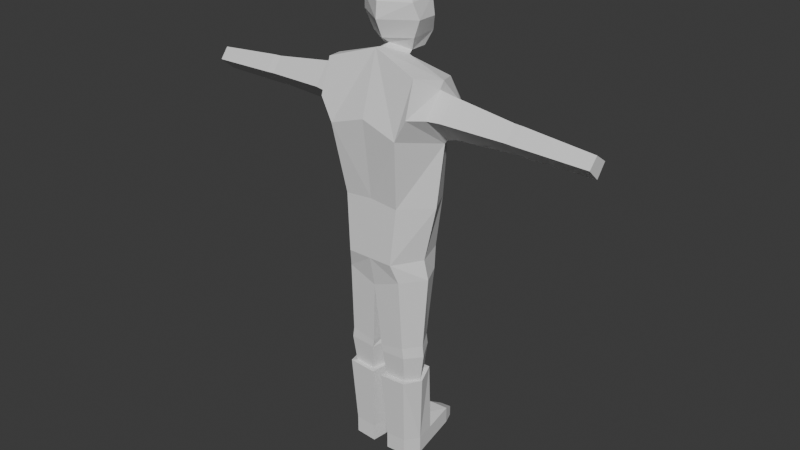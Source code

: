 # Source: groundskeeper.blend  (saved by Blender 4.1.24; exported with 4.5.12 LTS)
import bpy
from mathutils import Matrix  # noqa: F401  (used for matrix-valued properties, if any)

bpy.ops.wm.read_factory_settings(use_empty=True)
scene = bpy.context.scene
scene.name = 'Scene'

# ---- collections
col_collection = bpy.data.collections.new('Collection'); scene.collection.children.link(col_collection)

# ---- world
world_world = bpy.data.worlds.new('World'); scene.world = world_world
world_world.use_nodes = True; world_world.node_tree.nodes.clear()
_N = world_world.node_tree.nodes; _L = world_world.node_tree.links
n0 = _N.new('ShaderNodeOutputWorld'); n0.name = 'World Output'; n0.location = (300, 300)
n1 = _N.new('ShaderNodeBackground'); n1.name = 'Background'; n1.location = (10, 300)
n1.inputs[0].default_value = (0.05088, 0.05088, 0.05088, 1.0)
_L.new(n1.outputs[0], n0.inputs[0])
n0.is_active_output = True
world_world.color = (0.05088, 0.05088, 0.05088)
world_world.use_sun_shadow = False
world_world.sun_shadow_jitter_overblur = 0.0

# ---- meshes
me_cube_001 = bpy.data.meshes.new('Cube.001')
me_cube_001.from_pydata([(-0.6631, -0.7858, -1.235), (-1.295, -0.6784, 3.809), (-0.8574, 0.8266, -1.235), (-1.295, 0.729, 3.508), (0.0, -0.7858, -1.235), (-3.85e-17, -0.4752, 4.241), (0.0, 0.8266, -1.235), (1.547e-17, 0.8413, 3.645), (-0.7953, -0.7063, 0.3378), (-0.9896, 0.9168, 0.2056), (-6.196e-17, 0.9168, 0.279), (-9.131e-17, -0.7063, 0.4112), (-0.9896, 0.6151, -1.778), (-0.7953, -0.6151, -1.778), (0.0, 0.6151, -2.087), (0.0, -0.6151, -2.087), (-0.8364, 0.5155, -3.778), (-0.8364, -0.5155, -3.778), (-0.1352, 0.5155, -3.917), (-0.1352, -0.5155, -3.917), (-0.9973, -1.0, 2.263), (-1.103, 0.9506, 2.16), (2.283e-17, 1.144, 2.459), (-6.794e-18, -0.9796, 2.592), (-1.138, 0.0, -1.235), (-1.632, 0.02529, 3.659), (-1.428, 0.08775, 0.2717), (-1.27, 6.72e-09, -1.778), (0.0, 0.0, -2.087), (-1.114, 2.011e-08, -3.827), (-0.1352, -2.496e-09, -3.917), (-1.527, 0.2508, 1.979), (-0.8788, 0.5155, -4.073), (-0.8788, -0.5155, -4.073), (-0.1654, 0.5155, -4.119), (-0.1654, -0.5155, -4.119), (-1.148, 3.036e-08, -4.158), (-0.08493, -9.534e-09, -4.119), (-0.8309, 0.4189, -4.851), (-0.8309, -0.4189, -4.851), (-0.2513, 0.4189, -4.888), (-0.2513, -0.4189, -4.888), (-1.05, 2.774e-08, -4.919), (-0.1709, -4.671e-09, -4.888), (2.81e-17, 0.6589, 3.803), (-0.4534, 0.2119, 3.997), (-3.85e-17, -0.236, 4.21), (-1.412, 0.9751, 2.925), (-1.314, -0.9796, 2.874), (-1.611, 0.2497, 2.086), (-1.611, -0.07596, 3.454), (-1.611, -0.5948, 2.828), (-1.611, 0.771, 2.879), (-1.964, -0.0569, 3.379), (-1.94, 0.6913, 2.872), (-1.908, 0.2308, 2.171), (-1.938, -0.5152, 2.826), (-3.67, -0.01253, 3.125), (-3.654, 0.5058, 2.774), (-3.631, 0.1868, 2.289), (-3.652, -0.33, 2.742), (-3.895, -0.01253, 3.114), (-3.879, 0.5058, 2.763), (-3.857, 0.1868, 2.278), (-3.878, -0.33, 2.732), (-5.766, 0.0121, 2.931), (-5.754, 0.4028, 2.666), (-5.737, 0.1623, 2.3), (-5.753, -0.2272, 2.642), (-0.9138, 0.5558, -4.841), (-0.9138, -0.5558, -4.841), (-0.1447, 0.5558, -4.891), (-0.1447, -0.5558, -4.891), (-1.111, 3.294e-08, -4.932), (-0.07975, -1.007e-08, -4.891), (-0.9787, 0.5495, -6.835), (-0.8377, -0.43, -6.79), (-0.1953, 0.43, -6.829), (-0.2427, -0.43, -6.829), (-1.062, 2.816e-08, -6.861), (-0.1907, -5.118e-09, -6.829), (-0.8377, -0.43, -7.275), (-0.1953, 0.43, -7.313), (-0.2427, -0.43, -7.313), (-1.062, 2.816e-08, -7.346), (-0.1907, -5.118e-09, -7.313), (-0.2427, 1.478, -6.829), (-0.8377, 1.478, -6.79), (-0.2427, 1.478, -7.313), (-0.8377, 1.478, -7.275), (-0.3716, 1.814, -7.012), (-0.7151, 1.814, -6.974), (-0.3716, 1.814, -7.313), (-0.7151, 1.814, -7.275), (6.011e-16, 0.8947, 5.68), (6.011e-16, 1.251, 5.324), (5.794e-16, 1.298, 4.935), (5.823e-16, 1.251, 4.5), (6.059e-16, 1.228, 3.973), (-7.253e-08, -0.07871, 5.68), (-1.16e-07, -0.435, 5.324), (-1.451e-07, -0.4734, 4.901), (-1.16e-07, -0.2509, 4.414), (-7.253e-08, 0.008188, 4.243), (6.011e-16, 0.408, 5.811), (-0.4215, 0.1647, 5.68), (-0.7301, -0.0135, 5.324), (-0.843, 0.1054, 4.901), (-0.627, 0.1706, 4.414), (-0.4215, 0.3488, 4.058), (-0.4215, 0.6514, 5.68), (-0.6437, 0.8295, 5.324), (-0.7511, 0.7814, 4.858), (-0.5324, 1.014, 4.414), (-0.4215, 0.8355, 4.058), (5.87e-16, 0.5922, 3.928), (5.893e-16, 1.496, 4.647)], [], [(21, 47, 3, 7, 22), (7, 3, 25, 45, 44), (23, 5, 1, 48, 20), (24, 2, 12, 27), (4, 11, 8, 0), (2, 9, 10, 6), (24, 26, 9, 2), (28, 15, 19, 30), (4, 0, 13, 15), (2, 6, 14, 12), (18, 30, 37, 34), (27, 12, 16, 29), (15, 13, 17, 19), (12, 14, 18, 16), (11, 23, 20, 8), (9, 21, 22, 10), (26, 31, 21, 9), (8, 20, 31, 26), (13, 27, 29, 17), (29, 16, 32, 36), (14, 28, 30, 18), (0, 8, 26, 24), (0, 24, 27, 13), (34, 37, 43, 40), (36, 32, 38, 42), (17, 29, 36, 33), (30, 19, 35, 37), (19, 17, 33, 35), (16, 18, 34, 32), (33, 36, 42, 39), (37, 35, 41, 43), (35, 33, 39, 41), (32, 34, 40, 38), (46, 45, 25, 1, 5), (50, 51, 49, 52), (56, 53, 57, 60), (52, 49, 55, 54), (50, 52, 54, 53), (51, 50, 53, 56), (49, 51, 56, 55), (58, 59, 63, 62), (55, 56, 60, 59), (54, 55, 59, 58), (53, 54, 58, 57), (64, 61, 65, 68), (57, 58, 62, 61), (60, 57, 61, 64), (59, 60, 64, 63), (65, 66, 67, 68), (63, 64, 68, 67), (62, 63, 67, 66), (61, 62, 66, 65), (50, 25, 3, 47, 52), (51, 48, 1, 25, 50), (52, 47, 21, 31, 49), (20, 48, 51, 49, 31), (43, 41, 72, 74), (41, 39, 70, 72), (38, 40, 71, 69), (42, 38, 69, 73), (40, 43, 74, 71), (39, 42, 73, 70), (70, 73, 79, 76), (74, 72, 78, 80), (72, 70, 76, 78), (71, 74, 80, 77), (77, 80, 85, 82), (76, 79, 84, 81), (80, 78, 83, 85), (78, 76, 81, 83), (77, 82, 88, 86), (89, 87, 91, 93), (91, 90, 92, 93), (87, 86, 90, 91), (86, 88, 92, 90), (88, 89, 93, 92), (69, 75, 79, 73), (84, 79, 87, 89), (69, 71, 77, 75), (87, 75, 77, 86), (89, 88, 82, 84), (84, 82, 85, 81), (83, 81, 85), (103, 102, 108, 109), (101, 100, 106, 107), (99, 104, 105), (102, 101, 107, 108), (100, 99, 105, 106), (107, 106, 111, 112), (105, 104, 110), (115, 109, 114), (108, 107, 112, 113), (106, 105, 110, 111), (109, 108, 113, 114), (110, 104, 94), (115, 114, 98), (113, 112, 96, 116, 97), (111, 110, 94, 95), (114, 113, 97, 98), (112, 111, 95, 96), (44, 45, 109, 115), (46, 103, 109, 45)])
_uv = me_cube_001.uv_layers.new(name='UVMap')
_uv.uv.foreach_set('vector', [0.5835, 0.25, 0.6043, 0.25, 0.625, 0.25, 0.625, 0.5, 0.5835, 0.5, 0.625, 0.5, 0.875, 0.5, 0.875, 0.625, 0.6945, 0.625, 0.625, 0.5592, 0.5835, 0.75, 0.625, 0.75, 0.625, 1.0, 0.6043, 1.0, 0.5835, 1.0, 0.375, 0.125, 0.375, 0.25, 0.375, 0.25, 0.375, 0.125, 0.375, 0.75, 0.5, 0.75, 0.5, 1.0, 0.375, 1.0, 0.375, 0.25, 0.5, 0.25, 0.5, 0.5, 0.375, 0.5, 0.375, 0.125, 0.5, 0.125, 0.5, 0.25, 0.375, 0.25, 0.375, 0.625, 0.375, 0.75, 0.375, 0.75, 0.375, 0.625, 0.375, 0.75, 0.375, 1.0, 0.375, 1.0, 0.375, 0.75, 0.375, 0.25, 0.375, 0.5, 0.375, 0.5, 0.375, 0.25, 0.375, 0.5, 0.375, 0.625, 0.375, 0.625, 0.375, 0.5, 0.375, 0.125, 0.375, 0.25, 0.375, 0.25, 0.375, 0.125, 0.375, 0.75, 0.375, 1.0, 0.375, 1.0, 0.375, 0.75, 0.375, 0.25, 0.375, 0.5, 0.375, 0.5, 0.375, 0.25, 0.5, 0.75, 0.5835, 0.75, 0.5835, 1.0, 0.5, 1.0, 0.5, 0.25, 0.5835, 0.25, 0.5835, 0.5, 0.5, 0.5, 0.5, 0.125, 0.5835, 0.125, 0.5835, 0.25, 0.5, 0.25, 0.5, 0.0, 0.5835, 0.0, 0.5835, 0.125, 0.5, 0.125, 0.375, 0.0, 0.375, 0.125, 0.375, 0.125, 0.375, 0.0, 0.375, 0.125, 0.375, 0.25, 0.375, 0.25, 0.375, 0.125, 0.375, 0.5, 0.375, 0.625, 0.375, 0.625, 0.375, 0.5, 0.375, 0.0, 0.5, 0.0, 0.5, 0.125, 0.375, 0.125, 0.375, 0.0, 0.375, 0.125, 0.375, 0.125, 0.375, 0.0, 0.375, 0.5, 0.375, 0.625, 0.375, 0.625, 0.375, 0.5, 0.375, 0.125, 0.375, 0.25, 0.375, 0.25, 0.375, 0.125, 0.375, 0.0, 0.375, 0.125, 0.375, 0.125, 0.375, 0.0, 0.375, 0.625, 0.375, 0.75, 0.375, 0.75, 0.375, 0.625, 0.375, 0.75, 0.375, 1.0, 0.375, 1.0, 0.375, 0.75, 0.375, 0.25, 0.375, 0.5, 0.375, 0.5, 0.375, 0.25, 0.375, 0.0, 0.375, 0.125, 0.375, 0.125, 0.375, 0.0, 0.375, 0.625, 0.375, 0.75, 0.375, 0.75, 0.375, 0.625, 0.375, 0.75, 0.375, 1.0, 0.375, 1.0, 0.375, 0.75, 0.375, 0.25, 0.375, 0.5, 0.375, 0.5, 0.375, 0.25, 0.625, 0.6908, 0.6945, 0.625, 0.875, 0.625, 0.875, 0.75, 0.625, 0.75, 0.0, 0.0, 0.0, 0.0, 0.0, 0.0, 0.0, 0.0, 0.0, 0.0, 0.0, 0.0, 0.0, 0.0, 0.0, 0.0, 0.0, 0.0, 0.0, 0.0, 0.0, 0.0, 0.0, 0.0, 0.0, 0.0, 0.0, 0.0, 0.0, 0.0, 0.0, 0.0, 0.0, 0.0, 0.0, 0.0, 0.0, 0.0, 0.0, 0.0, 0.0, 0.0, 0.0, 0.0, 0.0, 0.0, 0.0, 0.0, 0.0, 0.0, 0.0, 0.0, 0.0, 0.0, 0.0, 0.0, 0.0, 0.0, 0.0, 0.0, 0.0, 0.0, 0.0, 0.0, 0.0, 0.0, 0.0, 0.0, 0.0, 0.0, 0.0, 0.0, 0.0, 0.0, 0.0, 0.0, 0.0, 0.0, 0.0, 0.0, 0.0, 0.0, 0.0, 0.0, 0.0, 0.0, 0.0, 0.0, 0.0, 0.0, 0.0, 0.0, 0.0, 0.0, 0.0, 0.0, 0.0, 0.0, 0.0, 0.0, 0.0, 0.0, 0.0, 0.0, 0.0, 0.0, 0.0, 0.0, 0.0, 0.0, 0.0, 0.0, 0.0, 0.0, 0.0, 0.0, 0.0, 0.0, 0.0, 0.0, 0.0, 0.0, 0.0, 0.0, 0.0, 0.0, 0.0, 0.0, 0.0, 0.0, 0.0, 0.0, 0.0, 0.0, 0.0, 0.0, 0.0, 0.0, 0.0, 0.0, 0.0, 0.0, 0.0, 0.0, 0.0, 0.0, 0.0, 0.0, 0.0, 0.0, 0.0, 0.0, 0.0, 0.0, 0.0, 0.0, 0.0, 0.0, 0.0, 0.0, 0.0, 0.0, 0.0, 0.0, 0.0, 0.0, 0.0, 0.0, 0.0, 0.0, 0.0, 0.0, 0.0, 0.0, 0.0, 0.0, 0.0, 0.0, 0.0, 0.0, 0.0, 0.0, 0.0, 0.0, 0.375, 0.625, 0.375, 0.75, 0.375, 0.75, 0.375, 0.625, 0.375, 0.75, 0.375, 1.0, 0.375, 1.0, 0.375, 0.75, 0.375, 0.25, 0.375, 0.5, 0.375, 0.5, 0.375, 0.25, 0.375, 0.125, 0.375, 0.25, 0.375, 0.25, 0.375, 0.125, 0.375, 0.5, 0.375, 0.625, 0.375, 0.625, 0.375, 0.5, 0.375, 0.0, 0.375, 0.125, 0.375, 0.125, 0.375, 0.0, 0.375, 0.0, 0.375, 0.125, 0.375, 0.125, 0.375, 0.0, 0.375, 0.625, 0.375, 0.75, 0.375, 0.75, 0.375, 0.625, 0.375, 0.75, 0.375, 1.0, 0.375, 1.0, 0.375, 0.75, 0.375, 0.5, 0.375, 0.625, 0.375, 0.625, 0.375, 0.5, 0.375, 0.5, 0.375, 0.625, 0.375, 0.625, 0.375, 0.5, 0.375, 0.0, 0.375, 0.125, 0.375, 0.125, 0.375, 0.0, 0.375, 0.625, 0.375, 0.75, 0.375, 0.75, 0.375, 0.625, 0.375, 0.75, 0.375, 1.0, 0.375, 1.0, 0.375, 0.75, 0.375, 0.5, 0.375, 0.5, 0.375, 0.5, 0.375, 0.5, 0.375, 0.25, 0.375, 0.25, 0.375, 0.25, 0.375, 0.25, 0.375, 0.25, 0.375, 0.5, 0.375, 0.5, 0.375, 0.25, 0.375, 0.25, 0.375, 0.5, 0.375, 0.5, 0.375, 0.25, 0.375, 0.5, 0.375, 0.5, 0.375, 0.5, 0.375, 0.5, 0.0, 0.0, 0.0, 0.0, 0.0, 0.0, 0.0, 0.0, 0.375, 0.25, 0.09607, 0.03202, 0.375, 0.125, 0.375, 0.125, 0.375, 0.125, 0.375, 0.125, 0.375, 0.25, 0.375, 0.25, 0.375, 0.25, 0.375, 0.5, 0.375, 0.5, 0.09607, 0.03202, 0.375, 0.25, 0.09607, 0.03202, 0.375, 0.5, 0.375, 0.5, 0.375, 0.25, 0.375, 0.5, 0.375, 0.5, 0.375, 0.125, 0.375, 0.125, 0.375, 0.5, 0.375, 0.625, 0.375, 0.0, 0.375, 0.75, 0.375, 0.0, 0.375, 0.625, 0.0, 0.0, 0.1667, 0.3333, 1.0, 0.3333, 1.0, 0.1667, 0.1667, 0.5, 0.1667, 0.6667, 0.0, 0.6667, 0.0, 0.5, 0.1667, 0.8333, 0.08333, 1.0, 0.0, 0.8333, 0.1667, 0.3333, 0.1667, 0.5, 0.0, 0.5, 0.0, 0.3333, 0.1667, 0.6667, 0.1667, 0.8333, 0.0, 0.8333, 0.0, 0.6667, 1.0, 0.5, 1.0, 0.6667, 0.8333, 0.6667, 0.8333, 0.5, 1.0, 0.8333, 0.9167, 1.0, 0.8333, 0.8333, 0.9167, 0.0, 1.0, 0.1667, 0.8333, 0.1667, 1.0, 0.3333, 1.0, 0.5, 0.8333, 0.5, 0.8333, 0.3333, 1.0, 0.6667, 1.0, 0.8333, 0.8333, 0.8333, 0.8333, 0.6667, 1.0, 0.1667, 1.0, 0.3333, 0.8333, 0.3333, 0.8333, 0.1667, 0.8333, 0.8333, 0.75, 1.0, 0.6667, 0.8333, 0.75, 0.0, 0.8333, 0.1667, 0.6667, 0.1667, 0.8333, 0.3333, 0.8333, 0.5, 0.6667, 0.5, 0.6667, 0.4167, 0.6667, 0.3333, 0.8333, 0.6667, 0.8333, 0.8333, 0.6667, 0.8333, 0.6667, 0.6667, 0.8333, 0.1667, 0.8333, 0.3333, 0.6667, 0.3333, 0.6667, 0.1667, 0.8333, 0.5, 0.8333, 0.6667, 0.6667, 0.6667, 0.6667, 0.5, 0.625, 0.5592, 0.6945, 0.625, 1.0, 0.1667, 0.9167, 0.0, 0.625, 0.6908, 0.0, 0.0, 1.0, 0.1667, 0.6945, 0.625])
me_cube_001.update()

# ---- objects
ob_frontreference = bpy.data.objects.new('FrontReference', None)
ob_sidereference = bpy.data.objects.new('SideReference', None)
ob_groundskeeper = bpy.data.objects.new('Groundskeeper', me_cube_001)

# ---- transforms, parenting, visibility, modifiers, constraints
ob_frontreference.location = (0.06532, -3.667, 2.27)
ob_frontreference.rotation_euler = (1.571, 0.0, 3.142)
ob_frontreference.empty_display_type = 'IMAGE'
ob_frontreference.empty_display_size = 5.0
ob_sidereference.location = (3.393, 1.878, 2.273)
ob_sidereference.rotation_euler = (1.571, -0.0, -1.571)
ob_sidereference.empty_display_type = 'IMAGE'
ob_sidereference.empty_display_size = 5.0
ob_sidereference.empty_image_offset = (0.2639, -0.4771)
ob_groundskeeper.location = (0.0, 0.0, 2.436)
ob_groundskeeper.scale = (0.3103, 0.3103, 0.3103)
_m = ob_groundskeeper.modifiers.new('Mirror', 'MIRROR')

# ---- collection membership
col_collection.objects.link(ob_frontreference)
col_collection.objects.link(ob_sidereference)
col_collection.objects.link(ob_groundskeeper)

# ---- scene / render settings (as saved in the file)
scene.frame_start = 1; scene.frame_end = 250; scene.frame_set(1)
scene.render.engine = 'BLENDER_EEVEE_NEXT'
scene.cycles.sampling_pattern = 'TABULATED_SOBOL'
scene.eevee.ray_tracing_options.trace_max_roughness = 0.0
bpy.context.view_layer.update()

# ---- added for rendering (the .blend has no active camera and no usable light): camera, sun
cam_auto = bpy.data.cameras.new('AutoCamera')
cam_auto.lens = 50.0
cam_auto.sensor_width = 36.0
cam_auto.clip_end = 1000.0
ob_auto_camera = bpy.data.objects.new('AutoCamera', cam_auto)
scene.collection.objects.link(ob_auto_camera)
ob_auto_camera.location = (5.08795, -5.97922, 6.26827)
ob_auto_camera.rotation_euler = (1.09748, -7.21219e-08, 0.694738)
scene.camera = ob_auto_camera
light_auto_sun = bpy.data.lights.new('AutoSun', 'SUN')
light_auto_sun.energy = 3.0
light_auto_sun.angle = 0.0523599
ob_auto_sun = bpy.data.objects.new('AutoSun', light_auto_sun)
scene.collection.objects.link(ob_auto_sun)
ob_auto_sun.rotation_euler = (0.872665, 0.174533, 0.523599)
bpy.context.view_layer.update()
